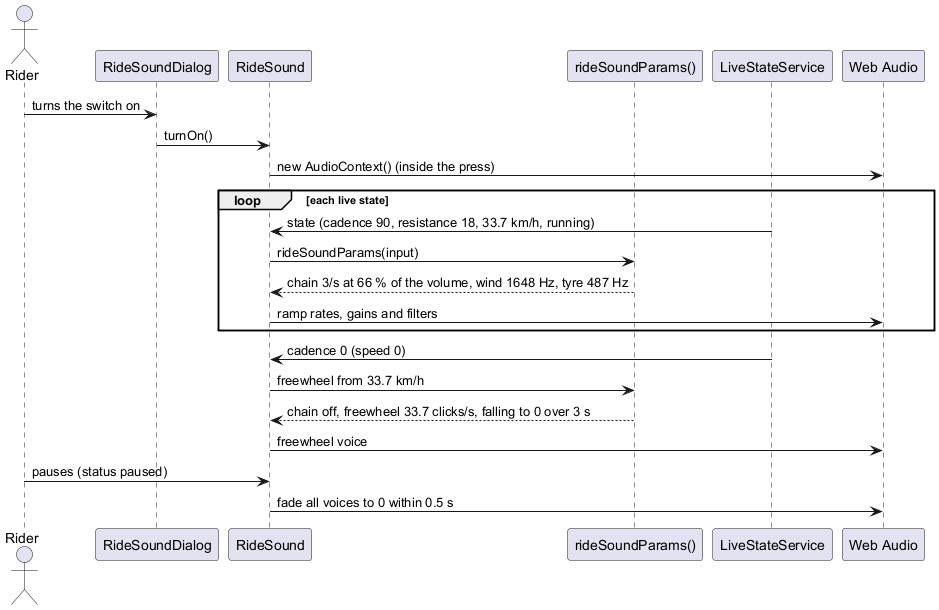

The diagram above was rendered by PlantUML. Its source (embedded in the PNG):
@startuml
actor Rider
participant RideSoundDialog
participant RideSound
participant "rideSoundParams()" as Params
participant LiveStateService
participant "Web Audio" as Audio
Rider -> RideSoundDialog : turns the switch on
RideSoundDialog -> RideSound : turnOn()
RideSound -> Audio : new AudioContext() (inside the press)
loop each live state
  LiveStateService -> RideSound : state (cadence 90, resistance 18, 33.7 km/h, running)
  RideSound -> Params : rideSoundParams(input)
  Params --> RideSound : chain 3/s at 66 % of the volume, wind 1648 Hz, tyre 487 Hz
  RideSound -> Audio : ramp rates, gains and filters
end
LiveStateService -> RideSound : cadence 0 (speed 0)
RideSound -> Params : freewheel from 33.7 km/h
Params --> RideSound : chain off, freewheel 33.7 clicks/s, falling to 0 over 3 s
RideSound -> Audio : freewheel voice
Rider -> RideSound : pauses (status paused)
RideSound -> Audio : fade all voices to 0 within 0.5 s
@enduml